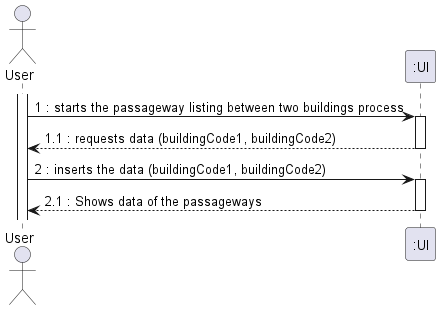

The diagram above was rendered by PlantUML. Its source (embedded in the PNG):
@startuml
actor "User" as OE

activate OE
OE -> ":UI" : 1 : starts the passageway listing between two buildings process
activate ":UI"
":UI" --> OE : 1.1 : requests data (buildingCode1, buildingCode2)
deactivate ":UI"
OE -> ":UI" : 2 : inserts the data (buildingCode1, buildingCode2)
activate ":UI"
":UI" --> OE : 2.1 : Shows data of the passageways


deactivate ":UI"

@enduml